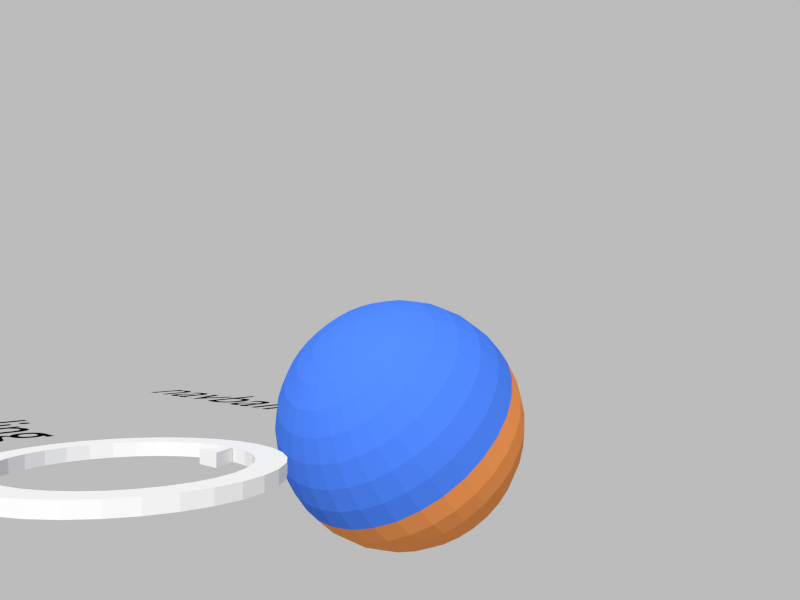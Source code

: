 # Source: navball-concept.blend  (saved by Blender 2.71.0; exported with 4.5.12 LTS)
import bpy
from mathutils import Matrix  # noqa: F401  (used for matrix-valued properties, if any)

bpy.ops.wm.read_factory_settings(use_empty=True)
scene = bpy.context.scene
scene.name = 'Scene'

# ---- collections
col_collection_1 = bpy.data.collections.new('Collection 1'); scene.collection.children.link(col_collection_1)
col_collection_10 = bpy.data.collections.new('Collection 10'); scene.collection.children.link(col_collection_10)
col_collection_10.hide_render = True
col_collection_10.hide_viewport = True

# ---- materials (node trees are filled in below, after node groups)
mat_material = bpy.data.materials.new('Material')
mat_material.alpha_threshold = 0.0
mat_material.use_transparent_shadow = False
mat_material.diffuse_color = (0.0, 0.0, 0.0, 1.0)
mat_material.roughness = 0.5
mat_material.line_color = (0.0, 0.0, 0.0, 1.0)
mat_sky = bpy.data.materials.new('sky')
mat_sky.alpha_threshold = 0.0
mat_sky.use_transparent_shadow = False
mat_sky.diffuse_color = (0.06422, 0.1944, 0.8, 1.0)
mat_sky.roughness = 0.5
mat_sky.line_color = (0.0, 0.0, 0.0, 1.0)
mat_ground = bpy.data.materials.new('ground')
mat_ground.alpha_threshold = 0.0
mat_ground.use_transparent_shadow = False
mat_ground.diffuse_color = (0.8, 0.2821, 0.08203, 1.0)
mat_ground.roughness = 0.5
mat_ground.line_color = (0.0, 0.0, 0.0, 1.0)

# ---- material node trees

# ---- world
world_world = bpy.data.worlds.new('World'); scene.world = world_world
world_world.use_nodes = True; world_world.node_tree.nodes.clear()
_N = world_world.node_tree.nodes; _L = world_world.node_tree.links
n0 = _N.new('ShaderNodeOutputWorld'); n0.name = 'World Output'; n0.location = (300, 300)
n1 = _N.new('ShaderNodeBackground'); n1.name = 'Background'; n1.location = (10, 300)
n2 = _N.new('ShaderNodeRGB'); n2.name = 'RGB'; n2.location = (-180, 300)
n2.outputs[0].default_value = (0.5, 0.5, 0.5, 1.0)
_L.new(n1.outputs[0], n0.inputs[0])
_L.new(n2.outputs[0], n1.inputs[0])
n0.is_active_output = True
world_world.color = (0.05088, 0.05088, 0.05088)
world_world.use_sun_shadow = False
world_world.sun_shadow_jitter_overblur = 0.0
world_world.cycles.sampling_method = 'MANUAL'
world_world.cycles.sample_map_resolution = 256

# ---- cameras
cam_camera = bpy.data.cameras.new('camera')
cam_camera.clip_end = 100.0
cam_camera.lens = 35.0
cam_camera.sensor_width = 32.0
cam_camera.sensor_height = 18.0
cam_camera.dof.focus_distance = 0.0
cam_camera.dof.aperture_fstop = 128.0

# ---- meshes
me_icosphere = bpy.data.meshes.new('Icosphere')
me_icosphere.from_pydata([(0.1951, 0.9808, 7.55e-08), (0.1913, 0.9619, -0.1951), (0.1802, 0.9061, -0.3827), (0.1622, 0.8155, -0.5556), (0.138, 0.6935, -0.7071), (0.1084, 0.5449, -0.8315), (0.07466, 0.3753, -0.9239), (0.03806, 0.1913, -0.9808), (3.258e-07, 0.0, -1.0), (3.08e-07, 0.1951, -0.9808), (3.043e-07, 0.3827, -0.9239), (3.415e-07, 0.5556, -0.8315), (3.192e-07, 0.7071, -0.7071), (3.341e-07, 0.8315, -0.5556), (2.298e-07, 0.9239, -0.3827), (3.937e-07, 0.9808, -0.1951), (3.788e-07, 1.0, 7.55e-08), (3.937e-07, 0.9808, 0.1951), (2.745e-07, 0.9239, 0.3827), (3.341e-07, 0.8315, 0.5556), (3.192e-07, 0.7071, 0.7071), (3.117e-07, 0.5556, 0.8315), (3.192e-07, 0.3827, 0.9239), (3.266e-07, 0.1951, 0.9808), (-0.03806, 0.1913, 0.9808), (-0.07466, 0.3753, 0.9239), (-0.1084, 0.5449, 0.8315), (-0.1379, 0.6935, 0.7071), (-0.1622, 0.8155, 0.5556), (-0.1802, 0.9061, 0.3827), (-0.1913, 0.9619, 0.1951), (-0.1951, 0.9808, 7.55e-08), (-0.1913, 0.9619, -0.1951), (-0.1802, 0.9061, -0.3827), (-0.1622, 0.8155, -0.5556), (-0.1379, 0.6935, -0.7071), (-0.1084, 0.5449, -0.8315), (-0.07466, 0.3753, -0.9239), (-0.03806, 0.1913, -0.9808), (-0.07466, 0.1802, -0.9808), (-0.1464, 0.3536, -0.9239), (-0.2126, 0.5133, -0.8315), (-0.2706, 0.6533, -0.7071), (-0.3182, 0.7682, -0.5556), (-0.3536, 0.8536, -0.3827), (-0.3753, 0.9061, -0.1951), (-0.3827, 0.9239, 7.55e-08), (-0.3753, 0.9061, 0.1951), (-0.3536, 0.8536, 0.3827), (-0.3182, 0.7682, 0.5556), (-0.2706, 0.6533, 0.7071), (-0.2126, 0.5133, 0.8315), (-0.1464, 0.3536, 0.9239), (-0.07466, 0.1802, 0.9808), (-0.1084, 0.1622, 0.9808), (-0.2126, 0.3182, 0.9239), (-0.3087, 0.4619, 0.8315), (-0.3928, 0.5879, 0.7071), (-0.4619, 0.6913, 0.5556), (-0.5133, 0.7682, 0.3827), (-0.5449, 0.8155, 0.1951), (-0.5556, 0.8315, 7.55e-08), (-0.5449, 0.8155, -0.1951), (-0.5133, 0.7682, -0.3827), (-0.4619, 0.6913, -0.5556), (-0.3928, 0.5879, -0.7071), (-0.3087, 0.4619, -0.8315), (-0.2126, 0.3182, -0.9239), (-0.1084, 0.1622, -0.9808), (-0.1379, 0.1379, -0.9808), (-0.2706, 0.2706, -0.9239), (-0.3928, 0.3928, -0.8315), (-0.5, 0.5, -0.7071), (-0.5879, 0.5879, -0.5556), (-0.6533, 0.6533, -0.3827), (-0.6935, 0.6935, -0.1951), (-0.7071, 0.7071, 7.55e-08), (-0.6935, 0.6935, 0.1951), (-0.6533, 0.6533, 0.3827), (-0.5879, 0.5879, 0.5556), (-0.5, 0.5, 0.7071), (-0.3928, 0.3928, 0.8315), (-0.2706, 0.2706, 0.9239), (-0.1379, 0.1379, 0.9808), (-0.1622, 0.1084, 0.9808), (-0.3182, 0.2126, 0.9239), (-0.4619, 0.3087, 0.8315), (-0.5879, 0.3928, 0.7071), (-0.6913, 0.4619, 0.5556), (-0.7682, 0.5133, 0.3827), (-0.8155, 0.5449, 0.1951), (-0.8315, 0.5556, 7.55e-08), (-0.8155, 0.5449, -0.1951), (-0.7682, 0.5133, -0.3827), (-0.6913, 0.4619, -0.5556), (-0.5879, 0.3928, -0.7071), (-0.4619, 0.3087, -0.8315), (-0.3182, 0.2126, -0.9239), (-0.1622, 0.1084, -0.9808), (-0.1802, 0.07466, -0.9808), (-0.3536, 0.1464, -0.9239), (-0.5133, 0.2126, -0.8315), (-0.6533, 0.2706, -0.7071), (-0.7682, 0.3182, -0.5556), (-0.8536, 0.3536, -0.3827), (-0.9061, 0.3753, -0.1951), (-0.9239, 0.3827, 7.55e-08), (-0.9061, 0.3753, 0.1951), (-0.8536, 0.3536, 0.3827), (-0.7682, 0.3182, 0.5556), (-0.6533, 0.2706, 0.7071), (-0.5133, 0.2126, 0.8315), (-0.3536, 0.1464, 0.9239), (-0.1802, 0.07466, 0.9808), (-0.1913, 0.03806, 0.9808), (-0.3753, 0.07466, 0.9239), (-0.5449, 0.1084, 0.8315), (-0.6935, 0.1379, 0.7071), (-0.8155, 0.1622, 0.5556), (-0.9061, 0.1802, 0.3827), (-0.9619, 0.1913, 0.1951), (-0.9808, 0.1951, 7.55e-08), (-0.9619, 0.1913, -0.1951), (-0.9061, 0.1802, -0.3827), (-0.8155, 0.1622, -0.5556), (-0.6935, 0.1379, -0.7071), (-0.5449, 0.1084, -0.8315), (-0.3753, 0.07466, -0.9239), (-0.1913, 0.03806, -0.9808), (-0.1951, 0.0, -0.9808), (-0.3827, 0.0, -0.9239), (-0.5556, 0.0, -0.8315), (-0.7071, 0.0, -0.7071), (-0.8315, 0.0, -0.5556), (-0.9239, 0.0, -0.3827), (-0.9808, 0.0, -0.1951), (-1.0, 0.0, 7.55e-08), (-0.9808, 0.0, 0.1951), (-0.9239, 0.0, 0.3827), (-0.8315, 0.0, 0.5556), (-0.7071, 0.0, 0.7071), (-0.5556, 0.0, 0.8315), (-0.3827, 0.0, 0.9239), (-0.1951, 0.0, 0.9808), (0.1913, 0.9619, 0.1951), (0.1802, 0.9061, 0.3827), (0.1622, 0.8155, 0.5556), (0.138, 0.6935, 0.7071), (0.1084, 0.5449, 0.8315), (0.07466, 0.3753, 0.9239), (0.03806, 0.1913, 0.9808), (0.3827, 0.9239, 7.55e-08), (0.3753, 0.9061, -0.1951), (0.3536, 0.8536, -0.3827), (0.3182, 0.7682, -0.5556), (0.2706, 0.6533, -0.7071), (0.2126, 0.5133, -0.8315), (0.1464, 0.3536, -0.9239), (0.07466, 0.1802, -0.9808), (0.3753, 0.9061, 0.1951), (0.3536, 0.8536, 0.3827), (0.3182, 0.7682, 0.5556), (0.2706, 0.6533, 0.7071), (0.2126, 0.5133, 0.8315), (0.1464, 0.3536, 0.9239), (0.07466, 0.1802, 0.9808), (0.5556, 0.8315, 7.55e-08), (0.5449, 0.8155, -0.1951), (0.5133, 0.7682, -0.3827), (0.4619, 0.6913, -0.5556), (0.3928, 0.5879, -0.7071), (0.3087, 0.4619, -0.8315), (0.2126, 0.3182, -0.9239), (0.1084, 0.1622, -0.9808), (0.5449, 0.8155, 0.1951), (0.5133, 0.7682, 0.3827), (0.4619, 0.6913, 0.5556), (0.3928, 0.5879, 0.7071), (0.3087, 0.4619, 0.8315), (0.2126, 0.3182, 0.9239), (0.1084, 0.1622, 0.9808), (0.7071, 0.7071, 7.55e-08), (0.6935, 0.6935, -0.1951), (0.6533, 0.6533, -0.3827), (0.5879, 0.5879, -0.5556), (0.5, 0.5, -0.7071), (0.3928, 0.3928, -0.8315), (0.2706, 0.2706, -0.9239), (0.138, 0.1379, -0.9808), (0.6935, 0.6935, 0.1951), (0.6533, 0.6533, 0.3827), (0.5879, 0.5879, 0.5556), (0.5, 0.5, 0.7071), (0.3928, 0.3928, 0.8315), (0.2706, 0.2706, 0.9239), (0.138, 0.1379, 0.9808), (0.8315, 0.5556, 7.55e-08), (0.8155, 0.5449, -0.1951), (0.7682, 0.5133, -0.3827), (0.6913, 0.4619, -0.5556), (0.5879, 0.3928, -0.7071), (0.4619, 0.3087, -0.8315), (0.3182, 0.2126, -0.9239), (0.1622, 0.1084, -0.9808), (0.8155, 0.5449, 0.1951), (0.7682, 0.5133, 0.3827), (0.6913, 0.4619, 0.5556), (0.5879, 0.3928, 0.7071), (0.4619, 0.3087, 0.8315), (0.3182, 0.2126, 0.9239), (0.1622, 0.1084, 0.9808), (0.9239, 0.3827, 7.55e-08), (0.9061, 0.3753, -0.1951), (0.8536, 0.3536, -0.3827), (0.7682, 0.3182, -0.5556), (0.6533, 0.2706, -0.7071), (0.5133, 0.2126, -0.8315), (0.3536, 0.1464, -0.9239), (0.1802, 0.07466, -0.9808), (0.9061, 0.3753, 0.1951), (0.8536, 0.3536, 0.3827), (0.7682, 0.3182, 0.5556), (0.6533, 0.2706, 0.7071), (0.5133, 0.2126, 0.8315), (0.3536, 0.1464, 0.9239), (0.1802, 0.07466, 0.9808), (0.9808, 0.1951, 7.55e-08), (0.9619, 0.1913, -0.1951), (0.9061, 0.1802, -0.3827), (0.8155, 0.1622, -0.5556), (0.6935, 0.1379, -0.7071), (0.5449, 0.1084, -0.8315), (0.3753, 0.07466, -0.9239), (0.1913, 0.03806, -0.9808), (0.9619, 0.1913, 0.1951), (0.9061, 0.1802, 0.3827), (0.8155, 0.1622, 0.5556), (0.6935, 0.1379, 0.7071), (0.5449, 0.1084, 0.8315), (0.3753, 0.07466, 0.9239), (0.1913, 0.03806, 0.9808), (1.0, -1.003e-07, 7.55e-08), (0.9808, -8.544e-08, -0.1951), (0.9239, 6.357e-08, -0.3827), (0.8315, -8.544e-08, -0.5556), (0.7071, -2.584e-08, -0.7071), (0.5556, -1.094e-08, -0.8315), (0.3827, 3.964e-09, -0.9239), (0.1951, 3.964e-09, -0.9808), (0.9808, -8.544e-08, 0.1951), (0.9239, 6.357e-08, 0.3827), (0.8315, -8.544e-08, 0.5556), (0.7071, -2.584e-08, 0.7071), (0.5556, 2.632e-08, 0.8315), (0.3827, 4.122e-08, 0.9239), (0.1951, -7.212e-09, 0.9808), (0.9808, -0.1951, 7.55e-08), (0.9619, -0.1913, -0.1951), (0.9061, -0.1802, -0.3827), (0.8155, -0.1622, -0.5556), (0.6935, -0.1379, -0.7071), (0.5449, -0.1084, -0.8315), (0.3753, -0.07466, -0.9239), (0.1913, -0.03806, -0.9808), (0.9619, -0.1913, 0.1951), (0.9061, -0.1802, 0.3827), (0.8155, -0.1622, 0.5556), (0.6935, -0.1379, 0.7071), (0.5449, -0.1084, 0.8315), (0.3753, -0.07466, 0.9239), (0.1913, -0.03806, 0.9808), (0.9239, -0.3827, 7.55e-08), (0.9061, -0.3753, -0.1951), (0.8536, -0.3536, -0.3827), (0.7682, -0.3182, -0.5556), (0.6533, -0.2706, -0.7071), (0.5133, -0.2126, -0.8315), (0.3536, -0.1464, -0.9239), (0.1802, -0.07466, -0.9808), (0.9061, -0.3753, 0.1951), (0.8536, -0.3536, 0.3827), (0.7682, -0.3182, 0.5556), (0.6533, -0.2706, 0.7071), (0.5133, -0.2126, 0.8315), (0.3536, -0.1464, 0.9239), (0.1802, -0.07466, 0.9808), (0.8315, -0.5556, 7.55e-08), (0.8155, -0.5449, -0.1951), (0.7682, -0.5133, -0.3827), (0.6913, -0.4619, -0.5556), (0.5879, -0.3928, -0.7071), (0.4619, -0.3087, -0.8315), (0.3182, -0.2126, -0.9239), (0.1622, -0.1084, -0.9808), (0.8155, -0.5449, 0.1951), (0.7682, -0.5133, 0.3827), (0.6913, -0.4619, 0.5556), (0.5879, -0.3928, 0.7071), (0.4619, -0.3087, 0.8315), (0.3182, -0.2126, 0.9239), (0.1622, -0.1084, 0.9808), (0.7071, -0.7071, 7.55e-08), (0.6935, -0.6935, -0.1951), (0.6533, -0.6533, -0.3827), (0.5879, -0.5879, -0.5556), (0.5, -0.5, -0.7071), (0.3928, -0.3928, -0.8315), (0.2706, -0.2706, -0.9239), (0.1379, -0.1379, -0.9808), (0.6935, -0.6935, 0.1951), (0.6533, -0.6533, 0.3827), (0.5879, -0.5879, 0.5556), (0.5, -0.5, 0.7071), (0.3928, -0.3928, 0.8315), (0.2706, -0.2706, 0.9239), (0.138, -0.1379, 0.9808), (0.5556, -0.8315, 7.55e-08), (0.5449, -0.8155, -0.1951), (0.5133, -0.7682, -0.3827), (0.4619, -0.6913, -0.5556), (0.3928, -0.5879, -0.7071), (0.3087, -0.4619, -0.8315), (0.2126, -0.3182, -0.9239), (0.1084, -0.1622, -0.9808), (0.5449, -0.8155, 0.1951), (0.5133, -0.7682, 0.3827), (0.4619, -0.6913, 0.5556), (0.3928, -0.5879, 0.7071), (0.3087, -0.4619, 0.8315), (0.2126, -0.3182, 0.9239), (0.1084, -0.1622, 0.9808), (0.3827, -0.9239, 7.55e-08), (0.3753, -0.9061, -0.1951), (0.3536, -0.8536, -0.3827), (0.3182, -0.7682, -0.5556), (0.2706, -0.6533, -0.7071), (0.2126, -0.5133, -0.8315), (0.1464, -0.3536, -0.9239), (0.07466, -0.1802, -0.9808), (0.3753, -0.9061, 0.1951), (0.3536, -0.8536, 0.3827), (0.3182, -0.7682, 0.5556), (0.2706, -0.6533, 0.7071), (0.2126, -0.5133, 0.8315), (0.1464, -0.3536, 0.9239), (0.07466, -0.1802, 0.9808), (0.1951, -0.9808, 7.55e-08), (0.1913, -0.9619, -0.1951), (0.1802, -0.9061, -0.3827), (0.1622, -0.8155, -0.5556), (0.1379, -0.6935, -0.7071), (0.1084, -0.5449, -0.8315), (0.07466, -0.3753, -0.9239), (0.03806, -0.1913, -0.9808), (0.1913, -0.9619, 0.1951), (0.1802, -0.9061, 0.3827), (0.1622, -0.8155, 0.5556), (0.1379, -0.6935, 0.7071), (0.1084, -0.5449, 0.8315), (0.07466, -0.3753, 0.9239), (0.03806, -0.1913, 0.9808), (1.404e-07, -1.0, 7.55e-08), (9.567e-08, -0.9808, -0.1951), (3.192e-07, -0.9239, -0.3827), (1.404e-07, -0.8315, -0.5556), (1.851e-07, -0.7071, -0.7071), (2.596e-07, -0.5556, -0.8315), (2.521e-07, -0.3827, -0.9239), (3.155e-07, -0.1951, -0.9808), (9.567e-08, -0.9808, 0.1951), (3.192e-07, -0.9239, 0.3827), (1.404e-07, -0.8315, 0.5556), (1.851e-07, -0.7071, 0.7071), (2.819e-07, -0.5556, 0.8315), (2.819e-07, -0.3827, 0.9239), (3.117e-07, -0.1951, 0.9808), (-0.1951, -0.9808, 7.55e-08), (-0.1913, -0.9619, -0.1951), (-0.1802, -0.9061, -0.3827), (-0.1622, -0.8155, -0.5556), (-0.1379, -0.6935, -0.7071), (-0.1084, -0.5449, -0.8315), (-0.07466, -0.3753, -0.9239), (-0.03806, -0.1913, -0.9808), (-0.1913, -0.9619, 0.1951), (-0.1802, -0.9061, 0.3827), (-0.1622, -0.8155, 0.5556), (-0.1379, -0.6935, 0.7071), (-0.1084, -0.5449, 0.8315), (-0.07466, -0.3753, 0.9239), (-0.03806, -0.1913, 0.9808), (-0.3827, -0.9239, 7.55e-08), (-0.3753, -0.9061, -0.1951), (-0.3536, -0.8536, -0.3827), (-0.3182, -0.7682, -0.5556), (-0.2706, -0.6533, -0.7071), (-0.2126, -0.5133, -0.8315), (-0.1464, -0.3536, -0.9239), (-0.07466, -0.1802, -0.9808), (-0.3753, -0.9061, 0.1951), (-0.3536, -0.8536, 0.3827), (-0.3182, -0.7682, 0.5556), (-0.2706, -0.6533, 0.7071), (-0.2126, -0.5133, 0.8315), (-0.1464, -0.3536, 0.9239), (-0.07466, -0.1802, 0.9808), (2.011e-07, -3.01e-07, 1.0), (-0.5556, -0.8315, 7.55e-08), (-0.5449, -0.8155, -0.1951), (-0.5133, -0.7682, -0.3827), (-0.4619, -0.6913, -0.5556), (-0.3928, -0.5879, -0.7071), (-0.3087, -0.4619, -0.8315), (-0.2126, -0.3182, -0.9239), (-0.1084, -0.1622, -0.9808), (-0.5449, -0.8155, 0.1951), (-0.5133, -0.7682, 0.3827), (-0.4619, -0.6913, 0.5556), (-0.3928, -0.5879, 0.7071), (-0.3087, -0.4619, 0.8315), (-0.2126, -0.3182, 0.9239), (-0.1084, -0.1622, 0.9808), (-0.7071, -0.7071, 7.55e-08), (-0.6935, -0.6935, -0.1951), (-0.6533, -0.6533, -0.3827), (-0.5879, -0.5879, -0.5556), (-0.5, -0.5, -0.7071), (-0.3928, -0.3928, -0.8315), (-0.2706, -0.2706, -0.9239), (-0.1379, -0.1379, -0.9808), (-0.6935, -0.6935, 0.1951), (-0.6533, -0.6533, 0.3827), (-0.5879, -0.5879, 0.5556), (-0.5, -0.5, 0.7071), (-0.3928, -0.3928, 0.8315), (-0.2706, -0.2706, 0.9239), (-0.1379, -0.1379, 0.9808), (-0.8315, -0.5556, 7.55e-08), (-0.8155, -0.5449, -0.1951), (-0.7682, -0.5133, -0.3827), (-0.6913, -0.4619, -0.5556), (-0.5879, -0.3928, -0.7071), (-0.4619, -0.3087, -0.8315), (-0.3182, -0.2126, -0.9239), (-0.1622, -0.1084, -0.9808), (-0.8155, -0.5449, 0.1951), (-0.7682, -0.5133, 0.3827), (-0.6913, -0.4619, 0.5556), (-0.5879, -0.3928, 0.7071), (-0.4619, -0.3087, 0.8315), (-0.3182, -0.2126, 0.9239), (-0.1622, -0.1084, 0.9808), (-0.9239, -0.3827, 7.55e-08), (-0.9061, -0.3753, -0.1951), (-0.8536, -0.3536, -0.3827), (-0.7682, -0.3182, -0.5556), (-0.6533, -0.2706, -0.7071), (-0.5133, -0.2126, -0.8315), (-0.3536, -0.1464, -0.9239), (-0.1802, -0.07466, -0.9808), (-0.9061, -0.3753, 0.1951), (-0.8536, -0.3536, 0.3827), (-0.7682, -0.3182, 0.5556), (-0.6533, -0.2706, 0.7071), (-0.5133, -0.2126, 0.8315), (-0.3536, -0.1464, 0.9239), (-0.1802, -0.07466, 0.9808), (-0.9808, -0.1951, 7.55e-08), (-0.9619, -0.1913, -0.1951), (-0.9061, -0.1802, -0.3827), (-0.8155, -0.1622, -0.5556), (-0.6935, -0.1379, -0.7071), (-0.5449, -0.1084, -0.8315), (-0.3753, -0.07466, -0.9239), (-0.1913, -0.03806, -0.9808), (-0.9619, -0.1913, 0.1951), (-0.9061, -0.1802, 0.3827), (-0.8155, -0.1622, 0.5556), (-0.6935, -0.1379, 0.7071), (-0.5449, -0.1084, 0.8315), (-0.3753, -0.07466, 0.9239), (-0.1913, -0.03806, 0.9808)], [], [(289, 288, 303, 304), (291, 290, 305, 306), (294, 295, 310, 309), (299, 300, 315, 314), (288, 287, 302, 303), (287, 286, 301, 302), (293, 292, 307, 308), (279, 280, 295, 294), (275, 274, 289, 290), (278, 277, 292, 293), (274, 273, 288, 289), (276, 275, 290, 291), (264, 265, 280, 279), (260, 259, 274, 275), (268, 269, 284, 283), (266, 267, 282, 281), (241, 249, 264, 256), (298, 299, 314, 313), (247, 246, 261, 262), (229, 228, 243, 244), (250, 251, 266, 265), (213, 212, 227, 228), (239, 240, 255, 254), (128, 127, 100, 99), (219, 220, 235, 234), (214, 213, 228, 229), (230, 229, 244, 245), (233, 232, 247, 248), (235, 236, 251, 250), (290, 289, 304, 305), (283, 284, 299, 298), (212, 211, 226, 227), (216, 215, 230, 231), (217, 216, 231, 232), (203, 202, 217, 218), (221, 222, 237, 236), (121, 120, 107, 106), (196, 204, 219, 211), (236, 237, 252, 251), (228, 227, 242, 243), (232, 231, 246, 247), (227, 226, 241, 242), (237, 238, 253, 252), (286, 294, 309, 301), (296, 297, 312, 311), (198, 197, 212, 213), (206, 207, 222, 221), (204, 205, 220, 219), (123, 122, 105, 104), (192, 193, 208, 207), (190, 191, 206, 205), (231, 230, 245, 246), (234, 235, 250, 249), (226, 234, 249, 241), (251, 252, 267, 266), (292, 291, 306, 307), (271, 279, 294, 286), (184, 183, 198, 199), (187, 186, 201, 202), (183, 182, 197, 198), (170, 169, 184, 185), (188, 187, 202, 203), (125, 124, 103, 102), (174, 175, 190, 189), (185, 184, 199, 200), (205, 206, 221, 220), (209, 210, 225, 224), (201, 200, 215, 216), (208, 209, 224, 223), (284, 285, 300, 299), (282, 283, 298, 297), (207, 208, 223, 222), (200, 199, 214, 215), (199, 198, 213, 214), (178, 179, 194, 193), (197, 196, 211, 212), (138, 139, 118, 119), (175, 176, 191, 190), (173, 172, 187, 188), (202, 201, 216, 217), (186, 185, 200, 201), (168, 167, 182, 183), (191, 192, 207, 206), (182, 181, 196, 197), (272, 271, 286, 287), (243, 242, 257, 258), (156, 155, 170, 171), (159, 160, 175, 174), (152, 151, 166, 167), (155, 154, 169, 170), (137, 138, 119, 120), (158, 157, 172, 173), (163, 164, 179, 178), (224, 225, 240, 239), (211, 219, 234, 226), (220, 221, 236, 235), (277, 276, 291, 292), (281, 282, 297, 296), (144, 145, 160, 159), (1, 0, 151, 152), (147, 148, 163, 162), (148, 149, 164, 163), (149, 150, 165, 164), (130, 131, 126, 127), (5, 4, 155, 156), (6, 5, 156, 157), (223, 224, 239, 238), (218, 217, 232, 233), (222, 223, 238, 237), (238, 239, 254, 253), (215, 214, 229, 230), (297, 298, 313, 312), (256, 264, 279, 271), (21, 22, 149, 148), (12, 13, 3, 4), (18, 19, 146, 145), (20, 21, 148, 147), (16, 17, 144, 0), (135, 136, 121, 122), (15, 16, 0, 1), (189, 190, 205, 204), (181, 189, 204, 196), (193, 194, 209, 208), (194, 195, 210, 209), (295, 296, 311, 310), (267, 268, 283, 282), (28, 27, 20, 19), (34, 33, 14, 13), (26, 25, 22, 21), (27, 26, 21, 20), (134, 135, 122, 123), (35, 34, 13, 12), (172, 171, 186, 187), (179, 180, 195, 194), (171, 170, 185, 186), (169, 168, 183, 184), (177, 178, 193, 192), (273, 272, 287, 288), (265, 266, 281, 280), (48, 49, 28, 29), (49, 50, 27, 28), (51, 52, 25, 26), (50, 51, 26, 27), (142, 143, 114, 115), (44, 45, 32, 33), (161, 162, 177, 176), (167, 166, 181, 182), (166, 174, 189, 181), (176, 177, 192, 191), (280, 281, 296, 295), (0, 144, 159, 151), (14, 15, 1, 2), (17, 18, 145, 144), (132, 133, 124, 125), (60, 59, 48, 47), (67, 66, 41, 40), (160, 161, 176, 175), (162, 163, 178, 177), (151, 159, 174, 166), (157, 156, 171, 172), (245, 244, 259, 260), (258, 257, 272, 273), (19, 20, 147, 146), (10, 11, 5, 6), (33, 32, 15, 14), (62, 61, 46, 45), (37, 36, 11, 10), (131, 132, 125, 126), (56, 55, 52, 51), (55, 54, 53, 52), (146, 147, 162, 161), (4, 3, 154, 155), (2, 1, 152, 153), (3, 2, 153, 154), (145, 146, 161, 160), (269, 270, 285, 284), (36, 35, 12, 11), (30, 29, 18, 17), (52, 53, 24, 25), (71, 72, 65, 66), (45, 46, 31, 32), (139, 140, 117, 118), (73, 74, 63, 64), (11, 12, 4, 5), (13, 14, 2, 3), (9, 10, 6, 7), (22, 23, 150, 149), (257, 256, 271, 272), (262, 261, 276, 277), (39, 40, 37, 38), (43, 44, 33, 34), (64, 63, 44, 43), (75, 76, 61, 62), (40, 41, 36, 37), (129, 130, 127, 128), (72, 73, 64, 65), (77, 78, 59, 60), (31, 30, 17, 16), (29, 28, 19, 18), (25, 24, 23, 22), (32, 31, 16, 15), (38, 37, 10, 9), (254, 255, 270, 269), (153, 152, 167, 168), (164, 165, 180, 179), (7, 6, 157, 158), (94, 93, 74, 73), (88, 87, 80, 79), (89, 88, 79, 78), (154, 153, 168, 169), (41, 42, 35, 36), (46, 47, 30, 31), (42, 43, 34, 35), (47, 48, 29, 30), (244, 243, 258, 259), (95, 94, 73, 72), (92, 91, 76, 75), (97, 96, 71, 70), (103, 104, 93, 94), (93, 92, 75, 74), (101, 102, 95, 96), (104, 105, 92, 93), (61, 60, 47, 46), (63, 62, 45, 44), (59, 58, 49, 48), (68, 67, 40, 39), (246, 245, 260, 261), (252, 253, 268, 267), (110, 111, 86, 87), (107, 108, 89, 90), (87, 86, 81, 80), (100, 101, 96, 97), (136, 137, 120, 121), (106, 107, 90, 91), (90, 89, 78, 77), (82, 83, 54, 55), (57, 56, 51, 50), (66, 65, 42, 41), (65, 64, 43, 42), (58, 57, 50, 49), (259, 258, 273, 274), (253, 254, 269, 268), (118, 117, 110, 109), (115, 114, 113, 112), (112, 113, 84, 85), (99, 100, 97, 98), (141, 142, 115, 116), (109, 110, 87, 88), (108, 109, 88, 89), (78, 79, 58, 59), (74, 75, 62, 63), (80, 81, 56, 57), (70, 71, 66, 67), (79, 80, 57, 58), (261, 260, 275, 276), (248, 247, 262, 263), (127, 126, 101, 100), (116, 115, 112, 111), (120, 119, 108, 107), (105, 106, 91, 92), (124, 123, 104, 103), (140, 141, 116, 117), (117, 116, 111, 110), (122, 121, 106, 105), (98, 97, 70, 69), (81, 82, 55, 56), (76, 77, 60, 61), (69, 70, 67, 68), (263, 262, 277, 278), (242, 241, 256, 257), (111, 112, 85, 86), (102, 103, 94, 95), (119, 118, 109, 108), (133, 134, 123, 124), (126, 125, 102, 101), (91, 90, 77, 76), (96, 95, 72, 71), (85, 84, 83, 82), (86, 85, 82, 81), (249, 250, 265, 264), (311, 312, 327, 326), (310, 311, 326, 325), (307, 306, 321, 322), (308, 307, 322, 323), (313, 314, 329, 328), (312, 313, 328, 327), (302, 301, 316, 317), (306, 305, 320, 321), (305, 304, 319, 320), (301, 309, 324, 316), (303, 302, 317, 318), (314, 315, 330, 329), (304, 303, 318, 319), (309, 310, 325, 324), (326, 327, 342, 341), (325, 326, 341, 340), (322, 321, 336, 337), (323, 322, 337, 338), (328, 329, 344, 343), (327, 328, 343, 342), (317, 316, 331, 332), (321, 320, 335, 336), (320, 319, 334, 335), (316, 324, 339, 331), (318, 317, 332, 333), (329, 330, 345, 344), (319, 318, 333, 334), (324, 325, 340, 339), (341, 342, 357, 356), (340, 341, 356, 355), (337, 336, 351, 352), (338, 337, 352, 353), (343, 344, 359, 358), (342, 343, 358, 357), (332, 331, 346, 347), (336, 335, 350, 351), (335, 334, 349, 350), (331, 339, 354, 346), (333, 332, 347, 348), (344, 345, 360, 359), (334, 333, 348, 349), (339, 340, 355, 354), (356, 357, 372, 371), (355, 356, 371, 370), (352, 351, 366, 367), (353, 352, 367, 368), (358, 359, 374, 373), (357, 358, 373, 372), (347, 346, 361, 362), (351, 350, 365, 366), (350, 349, 364, 365), (346, 354, 369, 361), (348, 347, 362, 363), (359, 360, 375, 374), (349, 348, 363, 364), (354, 355, 370, 369), (371, 372, 387, 386), (370, 371, 386, 385), (367, 366, 381, 382), (368, 367, 382, 383), (373, 374, 389, 388), (372, 373, 388, 387), (362, 361, 376, 377), (366, 365, 380, 381), (365, 364, 379, 380), (361, 369, 384, 376), (363, 362, 377, 378), (374, 375, 390, 389), (364, 363, 378, 379), (369, 370, 385, 384), (386, 387, 402, 401), (385, 386, 401, 400), (382, 381, 396, 397), (383, 382, 397, 398), (388, 389, 404, 403), (387, 388, 403, 402), (377, 376, 391, 392), (381, 380, 395, 396), (380, 379, 394, 395), (376, 384, 399, 391), (378, 377, 392, 393), (389, 390, 405, 404), (379, 378, 393, 394), (384, 385, 400, 399), (401, 402, 418, 417), (400, 401, 417, 416), (397, 396, 412, 413), (398, 397, 413, 414), (403, 404, 420, 419), (402, 403, 419, 418), (392, 391, 407, 408), (396, 395, 411, 412), (395, 394, 410, 411), (391, 399, 415, 407), (393, 392, 408, 409), (404, 405, 421, 420), (394, 393, 409, 410), (399, 400, 416, 415), (417, 418, 433, 432), (416, 417, 432, 431), (413, 412, 427, 428), (414, 413, 428, 429), (419, 420, 435, 434), (418, 419, 434, 433), (408, 407, 422, 423), (412, 411, 426, 427), (411, 410, 425, 426), (407, 415, 430, 422), (409, 408, 423, 424), (420, 421, 436, 435), (410, 409, 424, 425), (415, 416, 431, 430), (432, 433, 448, 447), (431, 432, 447, 446), (428, 427, 442, 443), (429, 428, 443, 444), (434, 435, 450, 449), (433, 434, 449, 448), (423, 422, 437, 438), (427, 426, 441, 442), (426, 425, 440, 441), (422, 430, 445, 437), (424, 423, 438, 439), (435, 436, 451, 450), (425, 424, 439, 440), (430, 431, 446, 445), (447, 448, 463, 462), (446, 447, 462, 461), (443, 442, 457, 458), (444, 443, 458, 459), (449, 450, 465, 464), (448, 449, 464, 463), (438, 437, 452, 453), (442, 441, 456, 457), (441, 440, 455, 456), (437, 445, 460, 452), (439, 438, 453, 454), (450, 451, 466, 465), (440, 439, 454, 455), (445, 446, 461, 460), (462, 463, 478, 477), (461, 462, 477, 476), (458, 457, 472, 473), (459, 458, 473, 474), (464, 465, 480, 479), (463, 464, 479, 478), (453, 452, 467, 468), (457, 456, 471, 472), (456, 455, 470, 471), (452, 460, 475, 467), (454, 453, 468, 469), (465, 466, 481, 480), (455, 454, 469, 470), (460, 461, 476, 475), (300, 406, 315), (8, 293, 308), (8, 278, 293), (240, 406, 255), (8, 233, 248), (8, 203, 218), (210, 406, 225), (8, 188, 203), (8, 248, 263), (180, 406, 195), (165, 406, 180), (225, 406, 240), (8, 218, 233), (23, 406, 150), (195, 406, 210), (24, 406, 23), (8, 38, 9), (8, 39, 38), (53, 406, 24), (8, 173, 188), (285, 406, 300), (8, 7, 158), (8, 68, 39), (8, 158, 173), (270, 406, 285), (83, 406, 54), (8, 9, 7), (8, 263, 278), (150, 406, 165), (8, 129, 128), (255, 406, 270), (143, 406, 114), (54, 406, 53), (84, 406, 83), (8, 128, 99), (8, 69, 68), (113, 406, 84), (8, 99, 98), (114, 406, 113), (8, 98, 69), (8, 308, 323), (315, 406, 330), (8, 323, 338), (330, 406, 345), (8, 338, 353), (345, 406, 360), (8, 353, 368), (360, 406, 375), (8, 368, 383), (375, 406, 390), (8, 383, 398), (390, 406, 405), (8, 398, 414), (405, 406, 421), (8, 414, 429), (421, 406, 436), (8, 429, 444), (436, 406, 451), (8, 444, 459), (451, 406, 466), (8, 459, 474), (466, 406, 481), (477, 478, 140, 139), (476, 477, 139, 138), (473, 472, 131, 130), (8, 474, 129), (474, 473, 130, 129), (479, 480, 142, 141), (478, 479, 141, 140), (481, 406, 143), (468, 467, 136, 135), (472, 471, 132, 131), (471, 470, 133, 132), (467, 475, 137, 136), (469, 468, 135, 134), (480, 481, 143, 142), (470, 469, 134, 133), (475, 476, 138, 137)])
me_icosphere.polygons.foreach_set('material_index', [1, 1, 0, 0, 1, 1, 1, 0, 1, 1, 1, 1, 0, 1, 0, 0, 0, 0, 1, 1, 0, 1, 0, 1, 0, 1, 1, 1, 0, 1, 0, 1, 1, 1, 1, 0, 0, 0, 0, 1, 1, 1, 0, 0, 0, 1, 0, 0, 1, 0, 0, 1, 0, 0, 0, 1, 0, 1, 1, 1, 1, 1, 1, 0, 1, 0, 0, 1, 0, 0, 0, 0, 1, 1, 0, 1, 0, 0, 1, 1, 1, 1, 0, 1, 1, 1, 1, 0, 1, 1, 0, 1, 0, 0, 0, 0, 1, 0, 0, 1, 0, 0, 0, 1, 1, 1, 0, 1, 0, 0, 1, 0, 0, 0, 1, 0, 0, 0, 1, 1, 0, 0, 0, 0, 0, 0, 0, 1, 0, 0, 1, 1, 1, 0, 1, 1, 0, 1, 0, 0, 0, 0, 0, 0, 1, 0, 1, 0, 0, 0, 0, 1, 0, 1, 0, 1, 0, 0, 0, 1, 1, 1, 0, 1, 1, 1, 1, 1, 0, 0, 0, 1, 1, 1, 0, 0, 1, 0, 0, 1, 1, 0, 1, 1, 1, 1, 0, 1, 1, 1, 1, 1, 1, 1, 1, 1, 0, 0, 0, 0, 1, 1, 0, 1, 0, 1, 1, 0, 0, 1, 1, 0, 1, 0, 1, 1, 1, 1, 1, 1, 1, 1, 0, 1, 0, 1, 1, 0, 0, 0, 0, 1, 0, 0, 0, 0, 0, 1, 1, 0, 1, 0, 0, 0, 0, 1, 0, 0, 0, 0, 1, 0, 1, 0, 1, 1, 1, 0, 0, 1, 1, 0, 0, 1, 1, 0, 0, 1, 1, 1, 0, 1, 0, 1, 1, 0, 1, 0, 0, 0, 0, 0, 1, 1, 0, 0, 1, 1, 1, 0, 1, 0, 1, 0, 0, 0, 1, 1, 0, 0, 1, 1, 1, 0, 1, 0, 1, 0, 0, 0, 1, 1, 0, 0, 1, 1, 1, 0, 1, 0, 1, 0, 0, 0, 1, 1, 0, 0, 1, 1, 1, 0, 1, 0, 1, 0, 0, 0, 1, 1, 0, 0, 1, 1, 1, 0, 1, 0, 1, 0, 0, 0, 1, 1, 0, 0, 1, 1, 1, 0, 1, 0, 1, 0, 0, 0, 1, 1, 0, 0, 1, 1, 1, 0, 1, 0, 1, 0, 0, 0, 1, 1, 0, 0, 1, 1, 1, 0, 1, 0, 1, 0, 0, 0, 1, 1, 0, 0, 1, 1, 1, 0, 1, 0, 1, 0, 0, 0, 1, 1, 0, 0, 1, 1, 1, 0, 1, 0, 1, 0, 0, 0, 1, 1, 0, 0, 1, 1, 1, 0, 1, 0, 1, 0, 0, 1, 1, 0, 1, 1, 0, 1, 1, 0, 0, 0, 1, 0, 0, 0, 1, 1, 0, 1, 0, 1, 1, 1, 0, 0, 1, 1, 0, 1, 0, 0, 0, 0, 1, 1, 0, 1, 0, 1, 1, 0, 1, 0, 1, 0, 1, 0, 1, 0, 1, 0, 1, 0, 1, 0, 1, 0, 1, 0, 1, 0, 0, 0, 1, 1, 1, 0, 0, 0, 1, 1, 1, 0, 1, 0, 1, 0])
me_icosphere.materials.append(mat_sky)
me_icosphere.materials.append(mat_ground)
me_icosphere.use_remesh_preserve_volume = False
me_icosphere.use_remesh_preserve_attributes = False
me_icosphere.use_mirror_vertex_groups = False
me_icosphere.update()
me_circle = bpy.data.meshes.new('Circle')
me_circle.from_pydata([(0.0, 1.0, 0.0), (-0.1951, 0.9808, 0.0), (-0.3827, 0.9239, 0.0), (-0.5556, 0.8315, 0.0), (-0.7071, 0.7071, 0.0), (-0.8315, 0.5556, 0.0), (-0.9239, 0.3827, 0.0), (-0.9808, 0.1951, 0.0), (-1.0, 7.55e-08, 0.0), (-0.9808, -0.1951, 0.0), (-0.9239, -0.3827, 0.0), (-0.8315, -0.5556, 0.0), (-0.7071, -0.7071, 0.0), (-0.5556, -0.8315, 0.0), (-0.3827, -0.9239, 0.0), (-0.1951, -0.9808, 0.0), (3.258e-07, -1.0, 0.0), (0.1951, -0.9808, 0.0), (0.3827, -0.9239, 0.0), (0.5556, -0.8315, 0.0), (0.7071, -0.7071, 0.0), (0.8315, -0.5556, 0.0), (0.9239, -0.3827, 0.0), (0.9808, -0.1951, 0.0), (1.0, 9.656e-07, 0.0), (0.9808, 0.1951, 0.0), (0.9239, 0.3827, 0.0), (0.8315, 0.5556, 0.0), (0.7071, 0.7071, 0.0), (0.5556, 0.8315, 0.0), (0.3827, 0.9239, 0.0), (0.1951, 0.9808, 0.0), (0.0, 0.8, 0.0), (-0.1561, 0.7846, 0.0), (-0.3061, 0.7391, 0.0), (-0.4445, 0.6652, 0.0), (-0.5657, 0.5657, 0.0), (-0.6652, 0.4445, 0.0), (-0.7391, 0.3061, 0.0), (-0.7846, 0.1561, 0.0), (-0.8, 6.04e-08, 0.0), (-0.7846, -0.1561, 0.0), (-0.7391, -0.3061, 0.0), (-0.6652, -0.4445, 0.0), (-0.5657, -0.5657, 0.0), (-0.4445, -0.6652, 0.0), (-0.3061, -0.7391, 0.0), (-0.1561, -0.7846, 0.0), (2.607e-07, -0.8, 0.0), (0.1561, -0.7846, 0.0), (0.3061, -0.7391, 0.0), (0.4445, -0.6652, 0.0), (0.5657, -0.5657, 0.0), (0.6652, -0.4445, 0.0), (0.7391, -0.3061, 0.0), (0.7846, -0.1561, 0.0), (0.8, 7.725e-07, 0.0), (0.7846, 0.1561, 0.0), (0.7391, 0.3061, 0.0), (0.6652, 0.4445, 0.0), (0.5657, 0.5657, 0.0), (0.4445, 0.6652, 0.0), (0.3061, 0.7391, 0.0), (0.1561, 0.7846, 0.0), (-0.1, 0.6, 0.0), (0.0, 0.6, 0.0), (0.0, 0.79, 0.0), (0.1, 0.6, 0.0), (0.0, 1.0, -0.1), (-0.1951, 0.9808, -0.1), (-0.3827, 0.9239, -0.1), (-0.5556, 0.8315, -0.1), (-0.7071, 0.7071, -0.1), (-0.8315, 0.5556, -0.1), (-0.9239, 0.3827, -0.1), (-0.9808, 0.1951, -0.1), (-1.0, 7.55e-08, -0.1), (-0.9808, -0.1951, -0.1), (-0.9239, -0.3827, -0.1), (-0.8315, -0.5556, -0.1), (-0.7071, -0.7071, -0.1), (-0.5556, -0.8315, -0.1), (-0.3827, -0.9239, -0.1), (-0.1951, -0.9808, -0.1), (3.258e-07, -1.0, -0.1), (0.1951, -0.9808, -0.1), (0.3827, -0.9239, -0.1), (0.5556, -0.8315, -0.1), (0.7071, -0.7071, -0.1), (0.8315, -0.5556, -0.1), (0.9239, -0.3827, -0.1), (0.9808, -0.1951, -0.1), (1.0, 9.656e-07, -0.1), (0.9808, 0.1951, -0.1), (0.9239, 0.3827, -0.1), (0.8315, 0.5556, -0.1), (0.7071, 0.7071, -0.1), (0.5556, 0.8315, -0.1), (0.3827, 0.9239, -0.1), (0.1951, 0.9808, -0.1), (0.0, 0.8, -0.1), (-0.1561, 0.7846, -0.1), (-0.3061, 0.7391, -0.1), (-0.4445, 0.6652, -0.1), (-0.5657, 0.5657, -0.1), (-0.6652, 0.4445, -0.1), (-0.7391, 0.3061, -0.1), (-0.7846, 0.1561, -0.1), (-0.8, 6.04e-08, -0.1), (-0.7846, -0.1561, -0.1), (-0.7391, -0.3061, -0.1), (-0.6652, -0.4445, -0.1), (-0.5657, -0.5657, -0.1), (-0.4445, -0.6652, -0.1), (-0.3061, -0.7391, -0.1), (-0.1561, -0.7846, -0.1), (2.607e-07, -0.8, -0.1), (0.1561, -0.7846, -0.1), (0.3061, -0.7391, -0.1), (0.4445, -0.6652, -0.1), (0.5657, -0.5657, -0.1), (0.6652, -0.4445, -0.1), (0.7391, -0.3061, -0.1), (0.7846, -0.1561, -0.1), (0.8, 7.725e-07, -0.1), (0.7846, 0.1561, -0.1), (0.7391, 0.3061, -0.1), (0.6652, 0.4445, -0.1), (0.5657, 0.5657, -0.1), (0.4445, 0.6652, -0.1), (0.3061, 0.7391, -0.1), (0.1561, 0.7846, -0.1), (-0.1, 0.6, -0.1), (0.0, 0.6, -0.1), (0.0, 0.79, -0.1), (0.1, 0.6, -0.1)], [], [(29, 30, 62, 61), (18, 19, 51, 50), (7, 8, 40, 39), (27, 28, 60, 59), (16, 17, 49, 48), (5, 6, 38, 37), (25, 26, 58, 57), (3, 4, 36, 35), (14, 15, 47, 46), (23, 24, 56, 55), (1, 2, 34, 33), (12, 13, 45, 44), (21, 22, 54, 53), (10, 11, 43, 42), (30, 31, 63, 62), (19, 20, 52, 51), (8, 9, 41, 40), (28, 29, 61, 60), (17, 18, 50, 49), (6, 7, 39, 38), (26, 27, 59, 58), (4, 5, 37, 36), (15, 16, 48, 47), (24, 25, 57, 56), (2, 3, 35, 34), (13, 14, 46, 45), (22, 23, 55, 54), (0, 1, 33, 32), (11, 12, 44, 43), (31, 0, 32, 63), (20, 21, 53, 52), (9, 10, 42, 41), (64, 65, 67, 66), (97, 129, 130, 98), (86, 118, 119, 87), (75, 107, 108, 76), (95, 127, 128, 96), (84, 116, 117, 85), (73, 105, 106, 74), (93, 125, 126, 94), (71, 103, 104, 72), (82, 114, 115, 83), (91, 123, 124, 92), (69, 101, 102, 70), (80, 112, 113, 81), (89, 121, 122, 90), (78, 110, 111, 79), (98, 130, 131, 99), (87, 119, 120, 88), (76, 108, 109, 77), (96, 128, 129, 97), (85, 117, 118, 86), (74, 106, 107, 75), (94, 126, 127, 95), (72, 104, 105, 73), (83, 115, 116, 84), (92, 124, 125, 93), (70, 102, 103, 71), (81, 113, 114, 82), (90, 122, 123, 91), (68, 100, 101, 69), (79, 111, 112, 80), (99, 131, 100, 68), (88, 120, 121, 89), (77, 109, 110, 78), (132, 134, 135, 133), (54, 122, 121, 53), (16, 84, 85, 17), (31, 99, 68, 0), (9, 77, 78, 10), (47, 115, 114, 46), (64, 66, 134, 132), (62, 130, 129, 61), (24, 92, 93, 25), (2, 70, 71, 3), (40, 108, 107, 39), (55, 123, 122, 54), (17, 85, 86, 18), (33, 101, 100, 32), (10, 78, 79, 11), (48, 116, 115, 47), (67, 65, 133, 135), (63, 131, 130, 62), (25, 93, 94, 26), (3, 71, 72, 4), (41, 109, 108, 40), (56, 124, 123, 55), (18, 86, 87, 19), (34, 102, 101, 33), (11, 79, 80, 12), (49, 117, 116, 48), (32, 100, 131, 63), (26, 94, 95, 27), (4, 72, 73, 5), (42, 110, 109, 41), (57, 125, 124, 56), (19, 87, 88, 20), (35, 103, 102, 34), (12, 80, 81, 13), (50, 118, 117, 49), (27, 95, 96, 28), (5, 73, 74, 6), (43, 111, 110, 42), (58, 126, 125, 57), (20, 88, 89, 21), (36, 104, 103, 35), (13, 81, 82, 14), (51, 119, 118, 50), (28, 96, 97, 29), (6, 74, 75, 7), (44, 112, 111, 43), (59, 127, 126, 58), (21, 89, 90, 22), (37, 105, 104, 36), (14, 82, 83, 15), (52, 120, 119, 51), (29, 97, 98, 30), (7, 75, 76, 8), (45, 113, 112, 44), (65, 64, 132, 133), (60, 128, 127, 59), (22, 90, 91, 23), (0, 68, 69, 1), (38, 106, 105, 37), (53, 121, 120, 52), (15, 83, 84, 16), (30, 98, 99, 31), (46, 114, 113, 45), (8, 76, 77, 9), (66, 67, 135, 134), (61, 129, 128, 60), (23, 91, 92, 24), (39, 107, 106, 38), (1, 69, 70, 2)])
me_circle.use_remesh_preserve_volume = False
me_circle.use_remesh_preserve_attributes = False
me_circle.use_mirror_vertex_groups = False
me_circle.update()

# ---- curves / text
txt_text_001 = bpy.data.curves.new('Text.001', 'FONT')
txt_text_001.dimensions = '2D'
txt_text_001.body = 'navball'
txt_text_001.materials.append(mat_material)
txt_text_001.use_path_clamp = True
txt_text_001.bevel_resolution = 0
txt_text_001.align_x = 'CENTER'
txt_text_001.size = 0.8
txt_text = bpy.data.curves.new('Text', 'FONT')
txt_text.dimensions = '2D'
txt_text.body = 'heading'
txt_text.materials.append(mat_material)
txt_text.use_path_clamp = True
txt_text.bevel_resolution = 0
txt_text.align_x = 'CENTER'
txt_text.size = 0.8

# ---- objects
ob_text_001 = bpy.data.objects.new('Text.001', txt_text_001)
ob_text = bpy.data.objects.new('Text', txt_text)
ob_icosphere = bpy.data.objects.new('Icosphere', me_icosphere)
ob_circle = bpy.data.objects.new('Circle', me_circle)
ob_camera_focus_at = bpy.data.objects.new('camera focus at', None)
ob_camera_point_at = bpy.data.objects.new('camera point at', None)
ob_camera = bpy.data.objects.new('camera', cam_camera)

# ---- transforms, parenting, visibility, modifiers, constraints
ob_text_001.location = (-2.567, -0.208, 3.111e-09)
ob_text_001.lineart.crease_threshold = 0.0
ob_text.location = (-2.567, -2.604, 3.111e-09)
ob_text.lineart.crease_threshold = 0.0
ob_icosphere.location = (0.0, 0.0, 0.0)
ob_icosphere.rotation_euler = (0.7854, 1.57e-16, 6.504e-17)
ob_icosphere.lineart.crease_threshold = 0.0
ob_circle.location = (0.0, -2.4, 0.0)
ob_circle.lineart.crease_threshold = 0.0
ob_camera_focus_at.location = (0.0, 0.0, 1.0)
ob_camera_focus_at.empty_display_type = 'CUBE'
ob_camera_focus_at.empty_image_offset = (0.0, 0.0)
ob_camera_focus_at.lineart.crease_threshold = 0.0
ob_camera_point_at.location = (0.0, 0.0, 1.0)
ob_camera_point_at.empty_display_type = 'SPHERE'
ob_camera_point_at.empty_image_offset = (0.0, 0.0)
ob_camera_point_at.lineart.crease_threshold = 0.0
ob_camera.location = (5.0, -5.0, 1.0)
ob_camera.rotation_euler = (1.571, -0.0, -0.0)
ob_camera.lineart.crease_threshold = 0.0
_c = ob_camera.constraints.new('TRACK_TO'); _c.name = 'AutoTrack'
_c.target = ob_camera_point_at
cam_camera.dof.focus_object = ob_camera_focus_at

# ---- collection membership
col_collection_1.objects.link(ob_text_001)
col_collection_1.objects.link(ob_text)
col_collection_1.objects.link(ob_icosphere)
col_collection_1.objects.link(ob_circle)
col_collection_10.objects.link(ob_camera_focus_at)
col_collection_10.objects.link(ob_camera_point_at)
col_collection_10.objects.link(ob_camera)

# ---- scene / render settings (as saved in the file)
scene.camera = ob_camera
scene.frame_start = 1; scene.frame_end = 250; scene.frame_set(2)
scene.render.engine = 'BLENDER_EEVEE_NEXT'
scene.render.resolution_x = 640
scene.render.resolution_y = 480
scene.render.dither_intensity = 0.0
scene.cycles.feature_set = 'EXPERIMENTAL'
scene.cycles.use_denoising = False
scene.cycles.samples = 10
scene.cycles.sampling_pattern = 'TABULATED_SOBOL'
scene.cycles.light_sampling_threshold = 0.0
scene.cycles.use_adaptive_sampling = False
scene.cycles.use_light_tree = False
scene.cycles.blur_glossy = 0.0
scene.cycles.volume_bounces = 1
scene.cycles.pixel_filter_type = 'GAUSSIAN'
scene.cycles.sample_clamp_indirect = 0.0
scene.view_settings.view_transform = 'Standard'
bpy.context.view_layer.update()

# ---- added for rendering (the .blend has no usable light): sun
light_auto_sun = bpy.data.lights.new('AutoSun', 'SUN')
light_auto_sun.energy = 3.0
light_auto_sun.angle = 0.0523599
ob_auto_sun = bpy.data.objects.new('AutoSun', light_auto_sun)
scene.collection.objects.link(ob_auto_sun)
ob_auto_sun.rotation_euler = (0.872665, 0.174533, 0.523599)
bpy.context.view_layer.update()
